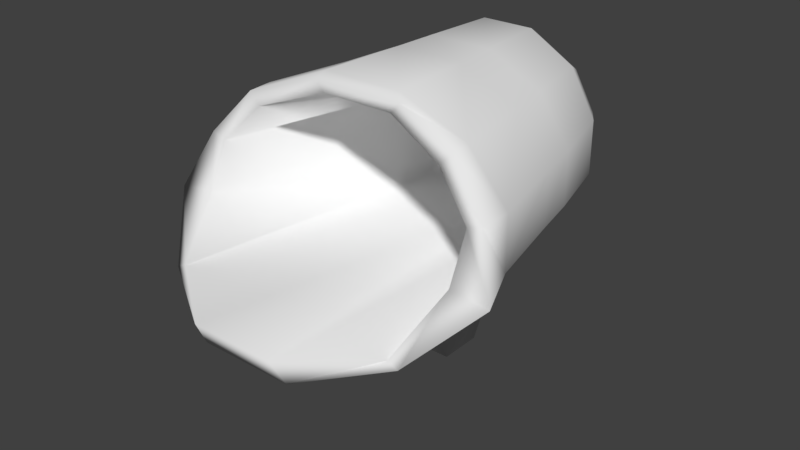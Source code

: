 # Source: first_area_terrain2.blend  (saved by Blender 2.79.0; exported with 4.5.12 LTS)
import bpy
from mathutils import Matrix  # noqa: F401  (used for matrix-valued properties, if any)

bpy.ops.wm.read_factory_settings(use_empty=True)
scene = bpy.context.scene
scene.name = 'Scene'

# ---- collections
col_collection_1 = bpy.data.collections.new('Collection 1'); scene.collection.children.link(col_collection_1)

# ---- world
world_world = bpy.data.worlds.new('World'); scene.world = world_world
world_world.color = (0.05088, 0.05088, 0.05088)
world_world.use_sun_shadow = False
world_world.sun_shadow_jitter_overblur = 0.0
world_world.cycles.sampling_method = 'MANUAL'

# ---- meshes
me_cylinder = bpy.data.meshes.new('Cylinder')
me_cylinder.from_pydata([(0.2588, 2.466, -1.0), (0.3854, 2.466, 1.0), (0.7071, 2.207, -1.0), (1.053, 2.207, 1.0), (0.9659, 1.759, -1.0), (1.438, 1.759, 1.0), (0.9659, 1.241, -1.0), (1.438, 1.241, 1.0), (0.7071, 0.7929, -1.0), (1.053, 0.7929, 1.0), (0.2588, 0.5341, -1.0), (0.3854, 0.5341, 1.0), (-0.2588, 0.5341, -1.0), (-0.3854, 0.5341, 1.0), (-0.7071, 0.7929, -1.0), (-1.053, 0.7929, 1.0), (-0.9659, 1.241, -1.0), (-1.438, 1.241, 1.0), (-0.9659, 1.759, -1.0), (-1.438, 1.759, 1.0), (-0.7071, 2.207, -1.0), (-1.053, 2.207, 1.0), (-0.2588, 2.466, -1.0), (-0.3854, 2.466, 1.0), (1.06, 2.193, 1.221), (0.4476, 2.392, 1.065), (1.448, 1.759, 1.326), (1.67, 1.241, 1.526), (1.223, 0.7929, 2.026), (0.4476, 0.5341, 2.411), (-0.4476, 0.5341, 2.411), (-1.223, 0.7929, 2.026), (-1.67, 1.241, 1.526), (-1.448, 1.759, 1.326), (-1.06, 2.193, 1.221), (-0.4476, 2.392, 1.065), (0.951, 2.081, 1.221), (0.3481, 2.294, 1.065), (1.299, 1.713, 1.326), (1.299, 1.287, 1.526), (1.122, 0.8393, 2.026), (0.4107, 0.7862, 2.542), (-0.4107, 0.7862, 2.542), (-1.122, 0.8393, 2.026), (-1.299, 1.287, 1.526), (-1.299, 1.713, 1.326), (-0.951, 2.081, 1.221), (-0.3481, 2.294, 1.065), (0.5809, 2.081, -0.8079), (0.2126, 2.294, -0.8079), (0.7936, 1.713, -0.8079), (0.7936, 1.287, -0.8079), (0.6854, 0.8393, -0.8079), (0.2509, 0.7862, -0.8079), (-0.2509, 0.7862, -0.8079), (-0.6854, 0.8393, -0.8079), (-0.7936, 1.287, -0.8079), (-0.7936, 1.713, -0.8079), (-0.5809, 2.081, -0.8079), (-0.2126, 2.294, -0.8079), (0.31, 2.466, -0.279), (0.847, 2.207, -0.279), (1.157, 1.759, -0.279), (1.157, 1.241, -0.279), (0.847, 0.7929, -0.279), (0.31, 0.4295, -0.6969), (-0.31, 0.4295, -0.6969), (-0.847, 0.7929, -0.279), (-1.157, 1.241, -0.279), (-1.157, 1.759, -0.279), (-0.847, 2.207, -0.279), (-0.31, 2.466, -0.279), (0.3342, 2.466, 0.1521), (0.913, 2.207, 0.1521), (1.247, 1.759, 0.1521), (1.247, 1.241, 0.1521), (0.913, 0.7929, 0.1521), (0.3342, 0.3372, 0.5946), (-0.3342, 0.3372, 0.5946), (-0.913, 0.7929, 0.1521), (-1.247, 1.241, 0.1521), (-1.247, 1.759, 0.1521), (-0.913, 2.207, 0.1521), (-0.3342, 2.466, 0.1521), (0.2588, -0.4659, 0.1521), (0.2588, -0.4659, -0.279), (-0.2588, -0.4659, 0.1521), (-0.2588, -0.4659, -0.279), (0.2051, 2.265, -1.322), (0.5602, 2.06, -1.322), (0.7653, 1.705, -1.322), (0.7653, 1.295, -1.322), (0.5602, 0.9398, -1.322), (0.2051, 0.7347, -1.322), (-0.2051, 0.7347, -1.322), (-0.5602, 0.9398, -1.322), (-0.7653, 1.295, -1.322), (-0.7653, 1.705, -1.322), (-0.5602, 2.06, -1.322), (-0.2051, 2.265, -1.322), (0.1247, 1.965, -1.48), (0.3407, 1.841, -1.48), (0.4655, 1.625, -1.48), (0.4655, 1.375, -1.48), (0.3407, 1.159, -1.48), (0.1247, 1.035, -1.48), (-0.1247, 1.035, -1.48), (-0.3407, 1.159, -1.48), (-0.4655, 1.375, -1.48), (-0.4655, 1.625, -1.48), (-0.3407, 1.841, -1.48), (-0.1247, 1.965, -1.48)], [], [(72, 1, 3, 73), (73, 3, 5, 74), (74, 5, 7, 75), (75, 7, 9, 76), (76, 9, 11, 77), (77, 11, 13, 78), (78, 13, 15, 79), (79, 15, 17, 80), (80, 17, 19, 81), (81, 19, 21, 82), (21, 19, 33, 34), (82, 21, 23, 83), (83, 23, 1, 72), (12, 14, 95, 94), (35, 34, 46, 47), (19, 17, 32, 33), (17, 15, 31, 32), (15, 13, 30, 31), (13, 11, 29, 30), (11, 9, 28, 29), (9, 7, 27, 28), (1, 23, 35, 25), (3, 1, 25, 24), (7, 5, 26, 27), (23, 21, 34, 35), (5, 3, 24, 26), (40, 39, 51, 52), (24, 25, 37, 36), (32, 31, 43, 44), (29, 28, 40, 41), (25, 35, 47, 37), (26, 24, 36, 38), (33, 32, 44, 45), (30, 29, 41, 42), (27, 26, 38, 39), (34, 33, 45, 46), (31, 30, 42, 43), (28, 27, 39, 40), (48, 49, 59, 58, 57, 56, 55, 54, 53, 52, 51, 50), (47, 46, 58, 59), (36, 37, 49, 48), (44, 43, 55, 56), (41, 40, 52, 53), (37, 47, 59, 49), (38, 36, 48, 50), (45, 44, 56, 57), (42, 41, 53, 54), (39, 38, 50, 51), (46, 45, 57, 58), (43, 42, 54, 55), (22, 71, 60, 0), (20, 70, 71, 22), (18, 69, 70, 20), (16, 68, 69, 18), (14, 67, 68, 16), (12, 66, 67, 14), (10, 65, 66, 12), (8, 64, 65, 10), (6, 63, 64, 8), (4, 62, 63, 6), (2, 61, 62, 4), (0, 60, 61, 2), (71, 83, 72, 60), (70, 82, 83, 71), (69, 81, 82, 70), (68, 80, 81, 69), (67, 79, 80, 68), (66, 78, 79, 67), (78, 66, 87, 86), (64, 76, 77, 65), (63, 75, 76, 64), (62, 74, 75, 63), (61, 73, 74, 62), (60, 72, 73, 61), (77, 78, 86, 84), (66, 65, 85, 87), (65, 77, 84, 85), (89, 90, 102, 101), (10, 12, 94, 93), (8, 10, 93, 92), (6, 8, 92, 91), (22, 0, 88, 99), (0, 2, 89, 88), (4, 6, 91, 90), (20, 22, 99, 98), (2, 4, 90, 89), (18, 20, 98, 97), (16, 18, 97, 96), (14, 16, 96, 95), (100, 101, 102, 103, 104, 105, 106, 107, 108, 109, 110, 111), (96, 97, 109, 108), (93, 94, 106, 105), (90, 91, 103, 102), (97, 98, 110, 109), (94, 95, 107, 106), (91, 92, 104, 103), (98, 99, 111, 110), (88, 89, 101, 100), (95, 96, 108, 107), (92, 93, 105, 104), (99, 88, 100, 111)])
me_cylinder.polygons.foreach_set('use_smooth', [True] * 101)
me_cylinder.use_remesh_preserve_volume = False
me_cylinder.use_remesh_preserve_attributes = False
me_cylinder.use_mirror_vertex_groups = False
me_cylinder.update()

# ---- objects
ob_cylinder = bpy.data.objects.new('Cylinder', me_cylinder)

# ---- transforms, parenting, visibility, modifiers, constraints
ob_cylinder.location = (0.0, 0.0, 0.0)
ob_cylinder.rotation_euler = (1.571, -0.0, 0.0)
ob_cylinder.lineart.crease_threshold = 0.0

# ---- collection membership
col_collection_1.objects.link(ob_cylinder)

# ---- scene / render settings (as saved in the file)
scene.frame_start = 1; scene.frame_end = 250; scene.frame_set(1)
scene.render.engine = 'BLENDER_EEVEE_NEXT'
scene.render.resolution_percentage = 50
scene.render.dither_intensity = 0.0
scene.cycles.use_denoising = False
scene.cycles.samples = 128
scene.cycles.sampling_pattern = 'TABULATED_SOBOL'
scene.cycles.use_adaptive_sampling = False
scene.cycles.use_light_tree = False
scene.cycles.blur_glossy = 0.0
scene.cycles.sample_clamp_indirect = 0.0
scene.view_settings.view_transform = 'Standard'
bpy.context.view_layer.update()

# ---- added for rendering (the .blend has no active camera and no usable light): camera, sun
cam_auto = bpy.data.cameras.new('AutoCamera')
cam_auto.lens = 50.0
cam_auto.sensor_width = 36.0
cam_auto.clip_end = 1000.0
ob_auto_camera = bpy.data.objects.new('AutoCamera', cam_auto)
scene.collection.objects.link(ob_auto_camera)
ob_auto_camera.location = (5.54613, -7.18653, 5.4369)
ob_auto_camera.rotation_euler = (1.09748, -7.21219e-08, 0.694738)
scene.camera = ob_auto_camera
light_auto_sun = bpy.data.lights.new('AutoSun', 'SUN')
light_auto_sun.energy = 3.0
light_auto_sun.angle = 0.0523599
ob_auto_sun = bpy.data.objects.new('AutoSun', light_auto_sun)
scene.collection.objects.link(ob_auto_sun)
ob_auto_sun.rotation_euler = (0.872665, 0.174533, 0.523599)
bpy.context.view_layer.update()
